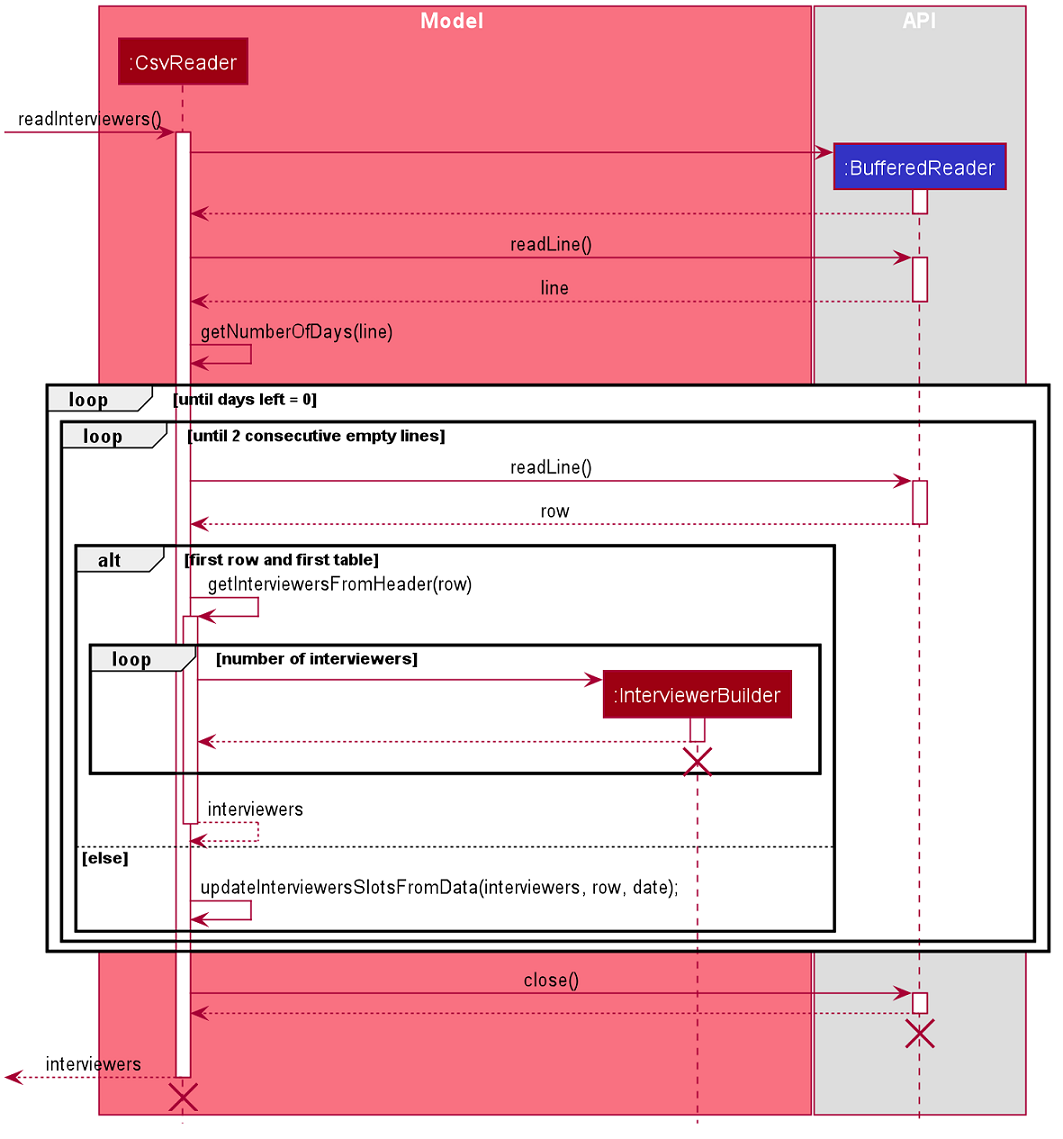

The diagram above was rendered by PlantUML. Its source (embedded in the PNG):
@startuml








skinparam BackgroundColor #FFFFFFF

skinparam Shadowing false

skinparam Class {
    FontColor #FFFFFF
    BorderThickness 1
    BorderColor #FFFFFF
    StereotypeFontColor #FFFFFF
    FontName Arial
}

skinparam Actor {
    BorderColor #000000
    Color #000000
    FontName Arial
}

skinparam Sequence {
    MessageAlign center
    BoxFontSize 15
    BoxPadding 0
    BoxFontColor #FFFFFF
    FontName Arial
}

skinparam Participant {
    FontColor #FFFFFFF
    Padding 20
}

skinparam MinClassWidth 50
skinparam ParticipantPadding 10
skinparam Shadowing false
skinparam DefaultTextAlignment center
skinparam packageStyle Rectangle

hide footbox
hide members
hide circle
box Model #F97181
participant ":CsvReader" as CsvReader #9D0012
participant ":InterviewerBuilder" as InterviewerBuilder #9D0012
end box

box API
participant ":BufferedReader" as BufferedReader #3333C4
end box

[-> CsvReader : readInterviewers()
activate CsvReader

create BufferedReader
CsvReader -> BufferedReader
activate BufferedReader

BufferedReader --> CsvReader
deactivate BufferedReader

CsvReader -> BufferedReader: readLine()
activate BufferedReader

BufferedReader --> CsvReader: line
deactivate BufferedReader

CsvReader -> CsvReader: getNumberOfDays(line)

loop until days left = 0
    loop until 2 consecutive empty lines
        CsvReader -> BufferedReader: readLine()
        activate BufferedReader

        BufferedReader --> CsvReader: row
        deactivate BufferedReader

        alt first row and first table
            CsvReader -> CsvReader: getInterviewersFromHeader(row)
            activate CsvReader

            loop number of interviewers
                create InterviewerBuilder
                CsvReader -> InterviewerBuilder
                activate InterviewerBuilder


                InterviewerBuilder --> CsvReader
                deactivate InterviewerBuilder

                CsvReader -[hidden]-> InterviewerBuilder
                destroy InterviewerBuilder
            end

            CsvReader --> CsvReader: interviewers
            deactivate CsvReader

        else else
            CsvReader -> CsvReader: updateInterviewersSlotsFromData(interviewers, row, date);
        end

    end

end
CsvReader -> BufferedReader: close()
activate BufferedReader

BufferedReader --> CsvReader
deactivate BufferedReader
CsvReader -[hidden]-> BufferedReader
destroy BufferedReader


[<-- CsvReader: interviewers
deactivate CsvReader

[-[hidden]-> CsvReader
destroy CsvReader
@enduml